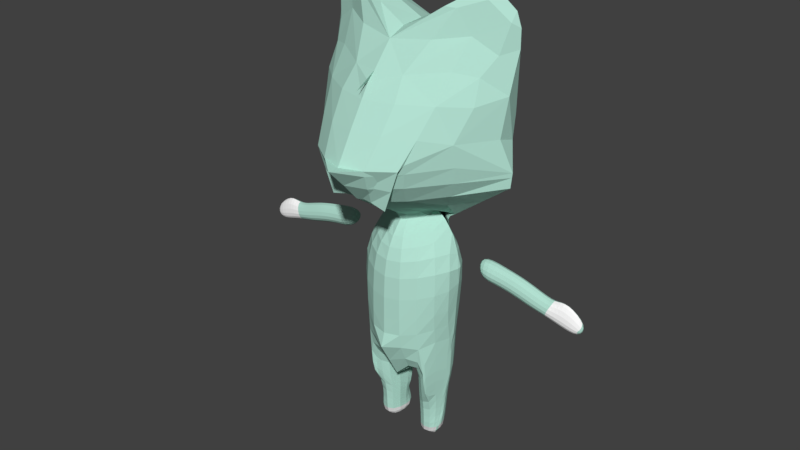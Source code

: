 # Source: cat_model.blend  (saved by Blender 2.78.0; exported with 4.5.12 LTS)
import bpy
from mathutils import Matrix  # noqa: F401  (used for matrix-valued properties, if any)

bpy.ops.wm.read_factory_settings(use_empty=True)
scene = bpy.context.scene
scene.name = 'Scene'

# ---- collections
col_collection_1 = bpy.data.collections.new('Collection 1'); scene.collection.children.link(col_collection_1)

# ---- materials (node trees are filled in below, after node groups)
mat_material_002 = bpy.data.materials.new('Material.002')
mat_material_002.alpha_threshold = 0.0
mat_material_002.use_transparent_shadow = False
mat_material_002.diffuse_color = (0.4564, 0.7605, 0.6514, 1.0)
mat_material_002.roughness = 0.5
mat_material_003 = bpy.data.materials.new('Material.003')
mat_material_003.alpha_threshold = 0.0
mat_material_003.use_transparent_shadow = False
mat_material_003.diffuse_color = (1.0, 1.0, 1.0, 1.0)
mat_material_003.roughness = 0.5
mat_material_004 = bpy.data.materials.new('Material.004')
mat_material_004.alpha_threshold = 0.0
mat_material_004.use_transparent_shadow = False
mat_material_004.diffuse_color = (0.4564, 0.7605, 0.6514, 1.0)
mat_material_004.roughness = 0.5
mat_material_001 = bpy.data.materials.new('Material.001')
mat_material_001.alpha_threshold = 0.0
mat_material_001.use_transparent_shadow = False
mat_material_001.diffuse_color = (0.4564, 0.7605, 0.6514, 1.0)
mat_material_001.roughness = 0.5
mat_material_005 = bpy.data.materials.new('Material.005')
mat_material_005.alpha_threshold = 0.0
mat_material_005.use_transparent_shadow = False
mat_material_005.roughness = 0.5

# ---- material node trees

# ---- world
world_world = bpy.data.worlds.new('World'); scene.world = world_world
world_world.color = (0.05088, 0.05088, 0.05088)
world_world.use_sun_shadow = False
world_world.sun_shadow_jitter_overblur = 0.0
world_world.cycles.sampling_method = 'MANUAL'

# ---- meshes
me_plane_002 = bpy.data.meshes.new('Plane.002')
me_plane_002.from_pydata([(0.6665, -1.56, 0.008908), (0.809, -1.788, 0.171), (0.7515, -1.786, -0.1424), (0.7859, -1.901, 0.01795), (1.092, -1.64, 0.01061), (1.291, -1.679, 0.01189), (0.9832, -1.809, 0.1344), (0.9407, -1.807, -0.1085), (0.9661, -1.921, 0.0173), (1.183, -1.848, 0.1329), (1.141, -1.845, -0.1084), (1.166, -1.957, 0.01624), (1.467, -1.743, 0.01091), (1.364, -1.903, 0.1294), (1.323, -1.901, -0.1038), (1.347, -2.011, 0.01727), (1.634, -1.803, 0.01129), (1.537, -1.953, 0.1229), (1.5, -1.951, -0.09766), (1.522, -2.027, 0.01723), (1.73, -1.682, 0.01243), (1.694, -2.013, 0.1034), (1.664, -2.012, -0.07921), (1.682, -2.071, 0.0171), (1.967, -1.934, 0.0004628), (1.931, -2.072, 0.08812), (1.908, -2.072, -0.0647), (1.823, -2.118, 0.004138)], [], [(3, 2, 7, 8), (0, 1, 6, 4), (1, 3, 8, 6), (2, 0, 4, 7), (6, 8, 11, 9), (8, 7, 10, 11), (7, 4, 5, 10), (4, 6, 9, 5), (9, 11, 15, 13), (11, 10, 14, 15), (10, 5, 12, 14), (5, 9, 13, 12), (15, 14, 18, 19), (14, 12, 16, 18), (12, 13, 17, 16), (13, 15, 19, 17), (18, 16, 20, 22), (16, 17, 21, 20), (17, 19, 23, 21), (19, 18, 22, 23), (21, 23, 27, 25), (23, 22, 26, 27), (22, 20, 24, 26), (20, 21, 25, 24), (26, 24, 25, 27), (1, 0, 2, 3)])
me_plane_002.polygons.foreach_set('material_index', [0, 0, 0, 0, 0, 0, 0, 0, 0, 0, 0, 0, 0, 0, 0, 0, 2, 1, 1, 2, 1, 2, 2, 1, 2, 0])
me_plane_002.materials.append(mat_material_002)
me_plane_002.materials.append(mat_material_003)
me_plane_002.materials.append(mat_material_004)
me_plane_002.use_remesh_preserve_volume = False
me_plane_002.use_remesh_preserve_attributes = False
me_plane_002.use_mirror_vertex_groups = False
me_plane_002.update()
me_plane = bpy.data.meshes.new('Plane')
me_plane.from_pydata([(0.0, -0.9656, 1.048), (0.4662, -0.6, 0.8632), (0.0, -0.9343, 0.8665), (0.3058, -1.029, 0.8474), (0.0, -0.6034, 1.226), (0.3058, -1.029, 0.8466), (0.4662, -0.6, 0.8624), (0.0, -0.6034, 1.225), (1.045, -0.8876, -0.000784), (1.045, -0.8876, -1.662e-08), (1.071, -0.6555, -1.874e-08), (0.0, -1.387, 0.2196), (0.2318, -1.346, -0.000784), (0.2351, -1.348, 0.00545), (0.0, 0.01848, 0.8475), (0.68, -0.07329, 0.5932), (0.0, 0.01848, 0.8467), (0.0, 0.1534, 0.6061), (1.177, -0.07079, -0.001683), (0.6652, 0.5833, -0.08441), (0.0, 0.1224, 1.226e-07), (1.149, 0.5511, -0.0007839), (0.98, 1.492, -0.001761), (0.6944, -0.79, -0.4228), (0.0, -0.07003, -0.6544), (0.6938, 0.6648, -0.5843), (0.7649, -0.0991, -0.8013), (0.4304, -1.2, -0.3721), (0.0, -1.388, -0.2009), (0.4296, -1.346, -0.01716), (0.0, -0.8573, -0.7041), (0.1566, -0.7629, -0.683), (0.0, -1.192, 0.6145), (0.0, -1.102, -0.6506), (0.1173, -1.367, 0.1082), (0.1258, -1.37, -0.1156), (0.0, -1.474, 0.3813), (0.3238, -1.398, -0.001562), (0.0, -1.474, -0.3552), (0.3238, -1.398, -0.002968), (0.1159, -1.436, 0.1899), (0.1159, -1.436, -0.1791), (0.0, -1.664, 0.4647), (0.4308, -1.571, -0.003105), (0.0, -1.658, -0.4528), (0.4308, -1.571, -0.004823), (0.2712, -1.618, 0.3762), (0.2042, -1.616, -0.2219), (0.0, -1.908, 0.5603), (0.5733, -1.799, 0.1431), (0.0, -1.908, -0.4568), (0.5158, -1.797, -0.1274), (0.3325, -1.853, 0.421), (0.2649, -1.852, -0.3266), (0.0, -2.469, 0.5603), (0.5259, -2.359, 0.1406), (0.0, -2.469, -0.4568), (0.4571, -2.359, -0.1242), (0.3325, -2.414, 0.421), (0.2638, -2.414, -0.3251), (0.0, -2.716, 0.5567), (0.4828, -2.605, -0.004036), (0.0, -2.716, -0.3388), (0.4828, -2.605, -0.006095), (0.3325, -2.66, 0.4218), (0.2638, -2.66, -0.3243), (0.5502, -1.912, 0.005077), (1.056, -1.689, -0.00226), (0.9476, -1.858, 0.1065), (0.9051, -1.856, -0.09351), (0.9305, -1.941, 0.004426), (1.056, -1.689, -0.00226), (0.9476, -1.858, 0.1065), (0.9051, -1.856, -0.09351), (0.9305, -1.941, 0.004426), (0.3628, -2.943, 0.2573), (0.4309, -2.918, 0.06434), (0.1417, -3.117, -0.08081), (0.4309, -2.918, 0.06341), (0.0, -3.142, 0.3185), (0.0, -3.142, 0.3185), (0.1814, -2.922, 0.2878), (0.1418, -3.117, -0.07976), (0.3178, -3.08, 0.4003), (0.0, -2.934, 0.3183), (0.4681, -3.024, -0.02546), (0.2491, -3.08, -0.3458), (0.4681, -3.024, -0.02752), (0.4162, -3.322, 0.04198), (0.3481, -3.347, 0.2359), (0.4162, -3.322, 0.04291), (0.127, -3.521, -0.1022), (0.1667, -3.326, 0.2664), (0.1271, -3.521, -0.1012), (0.3147, -3.286, 0.3209), (0.4256, -3.245, 0.006707), (0.264, -3.286, -0.2296), (0.4256, -3.245, 0.005188), (0.3873, -3.415, 0.05647), (0.3371, -3.433, 0.1995), (0.3873, -3.415, 0.05716), (0.1739, -3.561, -0.04994), (0.1568, -3.417, 0.222), (0.1275, -3.561, -0.04917), (0.2641, -3.533, -0.1951), (0.4057, -3.497, 0.01075), (0.3722, -3.646, 0.0557), (0.3281, -3.662, 0.1811), (0.3722, -3.646, 0.05631), (0.1851, -3.659, -0.09582), (0.1644, -3.648, 0.2008), (0.1387, -3.775, -0.0369), (0.2631, -3.748, -0.1935), (0.4048, -3.75, 0.05831), (0.3703, -3.768, 0.1138), (0.3272, -3.778, 0.1827), (0.3703, -3.768, 0.1144), (0.15, -3.776, -0.1447), (0.1634, -3.765, 0.2024), (0.1378, -3.776, -0.03533), (0.2506, -3.88, -0.1535), (0.3596, -3.829, -0.006359), (0.3402, -3.875, 0.09199), (0.3037, -3.889, 0.1582), (0.3402, -3.875, 0.09249), (0.151, -3.887, -0.07342), (0.16, -3.877, 0.1745), (0.1425, -3.833, -0.02244)], [(9, 8), (8, 5), (12, 5), (13, 12), (4, 14), (12, 27), (74, 70), (69, 73), (67, 71), (68, 72), (31, 23)], [(0, 3, 1, 4), (20, 17, 22), (19, 15, 18), (1, 6, 7, 4), (2, 7, 6, 5), (3, 9, 10, 1), (23, 8, 29), (29, 27, 23), (3, 0, 32, 11, 34, 13), (3, 13, 29, 9), (23, 10, 8), (16, 15, 19, 17, 14), (7, 6, 15, 16), (15, 6, 1, 10, 18), (19, 22, 17), (18, 10, 23), (19, 18, 21, 22), (31, 27, 33, 30), (27, 31, 26, 23), (26, 31, 30, 25), (24, 25, 30), (13, 34, 40, 37), (28, 35, 41, 38), (35, 29, 39, 41), (34, 11, 36, 40), (38, 41, 47, 44), (41, 39, 45, 47), (40, 36, 42, 46), (37, 40, 46, 43), (46, 42, 48, 52), (43, 46, 52, 49), (44, 47, 53, 50), (47, 45, 51, 53), (50, 53, 59, 56), (53, 51, 57, 59), (52, 48, 54, 58), (49, 52, 58, 55), (58, 54, 60, 64), (55, 58, 64, 61), (56, 59, 65, 62), (59, 57, 63, 65), (51, 66, 49, 55, 57), (61, 63, 57, 55), (60, 65, 77, 79), (81, 82, 93, 92), (65, 60, 62), (49, 66, 51, 45, 43), (61, 64, 83, 85), (84, 60, 65, 82, 81), (64, 60, 79, 75), (63, 61, 76, 78), (78, 76, 90, 88), (92, 93, 103, 102), (82, 77, 91, 93), (75, 79, 80, 84, 81), (90, 85, 95, 100), (87, 88, 98, 97), (89, 92, 102, 99), (63, 78, 88, 87), (64, 75, 89, 83), (75, 81, 92, 89), (65, 63, 87, 86), (76, 61, 85, 90), (77, 65, 86, 91), (100, 99, 107, 108), (98, 100, 108, 106), (95, 94, 99, 100), (101, 96, 104, 109), (85, 83, 94, 95), (91, 86, 96, 101), (93, 91, 101, 103), (86, 87, 97, 96), (83, 89, 99, 94), (88, 90, 100, 98), (105, 106, 114, 113), (110, 111, 119, 118), (107, 110, 118, 115), (99, 102, 110, 107), (96, 97, 105, 104), (102, 103, 111, 110), (97, 98, 106, 105), (103, 101, 109, 111), (112, 113, 121, 120), (116, 115, 123, 124), (114, 116, 124, 122), (111, 109, 117, 119), (109, 104, 112, 117), (106, 108, 116, 114), (108, 107, 115, 116), (104, 105, 113, 112), (120, 121, 122, 125), (124, 123, 125, 122), (125, 123, 126, 127), (115, 118, 126, 123), (118, 119, 127, 126), (113, 114, 122, 121), (119, 117, 125, 127), (117, 112, 120, 125), (29, 35, 28, 33, 27), (24, 20, 22, 25), (22, 21, 18, 23, 26, 25)])
me_plane.polygons.foreach_set('material_index', [0, 0, 0, 0, 0, 0, 0, 0, 0, 0, 0, 0, 0, 0, 0, 0, 0, 0, 0, 0, 0, 0, 0, 0, 0, 0, 0, 0, 0, 0, 0, 0, 0, 0, 0, 0, 0, 0, 0, 0, 0, 0, 0, 0, 0, 0, 0, 0, 0, 0, 0, 0, 0, 0, 0, 0, 0, 0, 0, 0, 0, 0, 0, 0, 0, 0, 0, 0, 0, 0, 0, 0, 0, 0, 0, 0, 0, 0, 0, 0, 0, 0, 1, 1, 0, 0, 0, 0, 0, 0, 1, 1, 1, 1, 1, 1, 1, 1, 0, 0, 0])
_ca = me_plane.color_attributes.new('Col', 'BYTE_COLOR', 'CORNER')
_ca.data.foreach_set('color', [1.0, 1.0, 1.0, 1.0, 1.0, 1.0, 1.0, 1.0, 1.0, 1.0, 1.0, 1.0, 1.0, 1.0, 1.0, 1.0, 1.0, 1.0, 1.0, 1.0, 1.0, 1.0, 1.0, 1.0, 1.0, 1.0, 1.0, 1.0, 1.0, 1.0, 1.0, 1.0, 1.0, 1.0, 1.0, 1.0, 1.0, 1.0, 1.0, 1.0, 1.0, 1.0, 1.0, 1.0, 1.0, 1.0, 1.0, 1.0, 1.0, 1.0, 1.0, 1.0, 1.0, 1.0, 1.0, 1.0, 1.0, 1.0, 1.0, 1.0, 1.0, 1.0, 1.0, 1.0, 1.0, 1.0, 1.0, 1.0, 1.0, 1.0, 1.0, 1.0, 1.0, 1.0, 1.0, 1.0, 1.0, 1.0, 1.0, 1.0, 1.0, 1.0, 1.0, 1.0, 1.0, 1.0, 1.0, 1.0, 1.0, 1.0, 1.0, 1.0, 1.0, 1.0, 1.0, 1.0, 1.0, 1.0, 1.0, 1.0, 1.0, 1.0, 1.0, 1.0, 1.0, 1.0, 1.0, 1.0, 1.0, 1.0, 1.0, 1.0, 1.0, 1.0, 1.0, 1.0, 1.0, 1.0, 1.0, 1.0, 1.0, 1.0, 1.0, 1.0, 1.0, 1.0, 1.0, 1.0, 1.0, 1.0, 1.0, 1.0, 1.0, 1.0, 1.0, 1.0, 1.0, 1.0, 1.0, 1.0, 1.0, 1.0, 1.0, 1.0, 1.0, 1.0, 1.0, 1.0, 1.0, 1.0, 1.0, 1.0, 1.0, 1.0, 1.0, 1.0, 1.0, 1.0, 1.0, 1.0, 1.0, 1.0, 1.0, 1.0, 1.0, 1.0, 1.0, 1.0, 1.0, 1.0, 1.0, 1.0, 1.0, 1.0, 1.0, 1.0, 1.0, 1.0, 1.0, 1.0, 1.0, 1.0, 1.0, 1.0, 1.0, 1.0, 1.0, 1.0, 1.0, 1.0, 1.0, 1.0, 1.0, 1.0, 1.0, 1.0, 1.0, 1.0, 1.0, 1.0, 1.0, 1.0, 1.0, 1.0, 1.0, 1.0, 1.0, 1.0, 1.0, 1.0, 1.0, 1.0, 1.0, 1.0, 1.0, 1.0, 1.0, 1.0, 1.0, 1.0, 1.0, 1.0, 1.0, 1.0, 1.0, 1.0, 1.0, 1.0, 1.0, 1.0, 1.0, 1.0, 1.0, 1.0, 1.0, 1.0, 1.0, 1.0, 1.0, 1.0, 1.0, 1.0, 1.0, 1.0, 1.0, 1.0, 1.0, 1.0, 1.0, 1.0, 1.0, 1.0, 1.0, 1.0, 1.0, 1.0, 1.0, 1.0, 1.0, 1.0, 1.0, 1.0, 1.0, 1.0, 1.0, 1.0, 1.0, 1.0, 1.0, 1.0, 1.0, 1.0, 1.0, 1.0, 1.0, 1.0, 1.0, 1.0, 1.0, 1.0, 1.0, 1.0, 1.0, 1.0, 1.0, 1.0, 1.0, 1.0, 1.0, 1.0, 1.0, 1.0, 1.0, 1.0, 1.0, 1.0, 1.0, 1.0, 1.0, 1.0, 1.0, 1.0, 1.0, 1.0, 1.0, 1.0, 1.0, 1.0, 1.0, 1.0, 1.0, 1.0, 1.0, 1.0, 1.0, 1.0, 1.0, 1.0, 1.0, 1.0, 1.0, 1.0, 1.0, 1.0, 1.0, 1.0, 1.0, 1.0, 1.0, 1.0, 1.0, 1.0, 1.0, 1.0, 1.0, 1.0, 1.0, 1.0, 1.0, 1.0, 1.0, 1.0, 1.0, 1.0, 1.0, 1.0, 1.0, 1.0, 1.0, 1.0, 1.0, 1.0, 1.0, 1.0, 1.0, 1.0, 1.0, 1.0, 1.0, 1.0, 1.0, 1.0, 1.0, 1.0, 1.0, 1.0, 1.0, 1.0, 1.0, 1.0, 1.0, 1.0, 1.0, 1.0, 1.0, 1.0, 1.0, 1.0, 1.0, 1.0, 1.0, 1.0, 1.0, 1.0, 1.0, 1.0, 1.0, 1.0, 1.0, 1.0, 1.0, 1.0, 1.0, 1.0, 1.0, 1.0, 1.0, 1.0, 1.0, 1.0, 1.0, 1.0, 1.0, 1.0, 1.0, 1.0, 1.0, 1.0, 1.0, 1.0, 1.0, 1.0, 1.0, 1.0, 1.0, 1.0, 1.0, 1.0, 1.0, 1.0, 1.0, 1.0, 1.0, 1.0, 1.0, 1.0, 1.0, 1.0, 1.0, 1.0, 1.0, 1.0, 1.0, 1.0, 1.0, 1.0, 1.0, 1.0, 1.0, 1.0, 1.0, 1.0, 1.0, 1.0, 1.0, 1.0, 1.0, 1.0, 1.0, 1.0, 1.0, 1.0, 1.0, 1.0, 1.0, 1.0, 1.0, 1.0, 1.0, 1.0, 1.0, 1.0, 1.0, 1.0, 1.0, 1.0, 1.0, 1.0, 1.0, 1.0, 1.0, 1.0, 1.0, 1.0, 1.0, 1.0, 1.0, 1.0, 1.0, 1.0, 1.0, 1.0, 1.0, 1.0, 1.0, 1.0, 1.0, 1.0, 1.0, 1.0, 1.0, 1.0, 1.0, 1.0, 1.0, 1.0, 1.0, 1.0, 1.0, 1.0, 1.0, 1.0, 1.0, 1.0, 1.0, 1.0, 1.0, 1.0, 1.0, 1.0, 1.0, 1.0, 1.0, 1.0, 1.0, 1.0, 1.0, 1.0, 1.0, 1.0, 1.0, 1.0, 1.0, 1.0, 1.0, 1.0, 1.0, 1.0, 1.0, 1.0, 1.0, 1.0, 1.0, 1.0, 1.0, 1.0, 1.0, 1.0, 1.0, 1.0, 1.0, 1.0, 1.0, 1.0, 1.0, 1.0, 1.0, 1.0, 1.0, 1.0, 1.0, 1.0, 1.0, 1.0, 1.0, 1.0, 1.0, 1.0, 1.0, 1.0, 1.0, 1.0, 1.0, 1.0, 1.0, 1.0, 1.0, 1.0, 1.0, 1.0, 1.0, 1.0, 1.0, 1.0, 1.0, 1.0, 1.0, 1.0, 1.0, 1.0, 1.0, 1.0, 1.0, 1.0, 1.0, 1.0, 1.0, 1.0, 1.0, 1.0, 1.0, 1.0, 1.0, 1.0, 1.0, 1.0, 1.0, 1.0, 1.0, 1.0, 1.0, 1.0, 1.0, 1.0, 1.0, 1.0, 1.0, 1.0, 1.0, 1.0, 1.0, 1.0, 1.0, 1.0, 1.0, 1.0, 1.0, 1.0, 1.0, 1.0, 1.0, 1.0, 1.0, 1.0, 1.0, 1.0, 1.0, 1.0, 1.0, 1.0, 1.0, 1.0, 1.0, 1.0, 1.0, 1.0, 1.0, 1.0, 1.0, 1.0, 1.0, 1.0, 1.0, 1.0, 1.0, 1.0, 1.0, 1.0, 1.0, 1.0, 1.0, 1.0, 1.0, 1.0, 1.0, 1.0, 1.0, 1.0, 1.0, 1.0, 1.0, 1.0, 1.0, 1.0, 1.0, 1.0, 1.0, 1.0, 1.0, 1.0, 1.0, 1.0, 1.0, 1.0, 1.0, 1.0, 1.0, 1.0, 1.0, 1.0, 1.0, 1.0, 1.0, 1.0, 1.0, 1.0, 1.0, 1.0, 1.0, 1.0, 1.0, 1.0, 1.0, 1.0, 1.0, 1.0, 1.0, 1.0, 1.0, 1.0, 1.0, 1.0, 1.0, 1.0, 1.0, 1.0, 1.0, 1.0, 1.0, 1.0, 1.0, 1.0, 1.0, 1.0, 1.0, 1.0, 1.0, 1.0, 1.0, 1.0, 1.0, 1.0, 1.0, 1.0, 1.0, 1.0, 1.0, 1.0, 1.0, 1.0, 1.0, 1.0, 1.0, 1.0, 1.0, 1.0, 1.0, 1.0, 1.0, 1.0, 1.0, 1.0, 1.0, 1.0, 1.0, 1.0, 1.0, 1.0, 1.0, 1.0, 1.0, 1.0, 1.0, 1.0, 1.0, 1.0, 1.0, 1.0, 1.0, 1.0, 1.0, 1.0, 1.0, 1.0, 1.0, 1.0, 1.0, 1.0, 1.0, 1.0, 1.0, 1.0, 1.0, 1.0, 1.0, 1.0, 1.0, 1.0, 1.0, 1.0, 1.0, 1.0, 1.0, 1.0, 1.0, 1.0, 1.0, 1.0, 1.0, 1.0, 1.0, 1.0, 1.0, 1.0, 1.0, 1.0, 1.0, 1.0, 1.0, 1.0, 1.0, 1.0, 1.0, 1.0, 1.0, 1.0, 1.0, 1.0, 1.0, 1.0, 1.0, 1.0, 1.0, 1.0, 1.0, 1.0, 1.0, 1.0, 1.0, 1.0, 1.0, 1.0, 1.0, 1.0, 1.0, 1.0, 1.0, 1.0, 1.0, 1.0, 1.0, 1.0, 1.0, 1.0, 1.0, 1.0, 1.0, 1.0, 1.0, 1.0, 1.0, 1.0, 1.0, 1.0, 1.0, 1.0, 1.0, 1.0, 1.0, 1.0, 1.0, 1.0, 1.0, 1.0, 1.0, 1.0, 1.0, 1.0, 1.0, 1.0, 1.0, 1.0, 1.0, 1.0, 1.0, 1.0, 1.0, 1.0, 1.0, 1.0, 1.0, 1.0, 1.0, 1.0, 1.0, 1.0, 1.0, 1.0, 1.0, 1.0, 1.0, 1.0, 1.0, 1.0, 1.0, 1.0, 1.0, 1.0, 1.0, 1.0, 1.0, 1.0, 1.0, 1.0, 1.0, 1.0, 1.0, 1.0, 1.0, 1.0, 1.0, 1.0, 1.0, 1.0, 1.0, 1.0, 1.0, 1.0, 1.0, 1.0, 1.0, 1.0, 1.0, 1.0, 1.0, 1.0, 1.0, 1.0, 1.0, 1.0, 1.0, 1.0, 1.0, 1.0, 1.0, 1.0, 1.0, 1.0, 1.0, 1.0, 1.0, 1.0, 1.0, 1.0, 1.0, 1.0, 1.0, 1.0, 1.0, 1.0, 1.0, 1.0, 1.0, 1.0, 1.0, 1.0, 1.0, 1.0, 1.0, 1.0, 1.0, 1.0, 1.0, 1.0, 1.0, 1.0, 1.0, 1.0, 1.0, 1.0, 1.0, 1.0, 1.0, 1.0, 1.0, 1.0, 1.0, 1.0, 1.0, 1.0, 1.0, 1.0, 1.0, 1.0, 1.0, 1.0, 1.0, 1.0, 1.0, 1.0, 1.0, 1.0, 1.0, 1.0, 1.0, 1.0, 1.0, 1.0, 1.0, 1.0, 1.0, 1.0, 1.0, 1.0, 1.0, 1.0, 1.0, 1.0, 1.0, 1.0, 1.0, 1.0, 1.0, 1.0, 1.0, 1.0, 1.0, 1.0, 1.0, 1.0, 1.0, 1.0, 1.0, 1.0, 1.0, 1.0, 1.0, 1.0, 1.0, 1.0, 1.0, 1.0, 1.0, 1.0, 1.0, 1.0, 1.0, 1.0, 1.0, 1.0, 1.0, 1.0, 1.0, 1.0, 1.0, 1.0, 1.0, 1.0, 1.0, 1.0, 1.0, 1.0, 1.0, 1.0, 1.0, 1.0, 1.0, 1.0, 1.0, 1.0, 1.0, 1.0, 1.0, 1.0, 1.0, 1.0, 1.0, 1.0, 1.0, 1.0, 1.0, 1.0, 1.0, 1.0, 1.0, 1.0, 1.0, 1.0, 1.0, 1.0, 1.0, 1.0, 1.0, 1.0, 1.0, 1.0, 1.0, 1.0, 1.0, 1.0, 1.0, 1.0, 1.0, 1.0, 1.0, 1.0, 1.0, 1.0, 1.0, 1.0, 1.0, 1.0, 1.0, 1.0, 1.0, 1.0, 1.0, 1.0, 1.0, 1.0, 1.0, 1.0, 1.0, 1.0, 1.0, 1.0, 1.0, 1.0, 1.0, 1.0, 1.0, 1.0, 1.0, 1.0, 1.0, 1.0, 1.0, 1.0, 1.0, 1.0, 1.0, 1.0, 1.0, 1.0, 1.0, 1.0, 1.0, 1.0, 1.0, 1.0, 1.0, 1.0, 1.0, 1.0, 1.0, 1.0, 1.0, 1.0, 1.0, 1.0, 1.0, 1.0, 1.0, 1.0, 1.0, 1.0, 1.0, 1.0, 1.0, 1.0, 1.0, 1.0, 1.0, 1.0, 1.0, 1.0, 1.0, 1.0, 1.0, 1.0, 1.0, 1.0, 1.0, 1.0, 1.0, 1.0, 1.0, 1.0, 1.0, 1.0, 1.0, 1.0, 1.0, 1.0, 1.0, 1.0, 1.0, 1.0, 1.0, 1.0, 1.0, 1.0, 1.0, 1.0, 1.0, 1.0, 1.0, 1.0, 1.0, 1.0, 1.0, 1.0, 1.0, 1.0, 1.0, 1.0, 1.0, 1.0, 1.0, 1.0, 1.0, 1.0, 1.0, 1.0, 1.0, 1.0, 1.0, 1.0, 1.0, 1.0, 1.0, 1.0, 1.0, 1.0, 1.0, 1.0, 1.0, 1.0, 1.0, 1.0, 1.0, 1.0, 1.0, 1.0, 1.0, 1.0, 1.0, 1.0, 1.0, 1.0, 1.0, 1.0, 1.0, 1.0, 1.0, 1.0, 1.0, 1.0, 1.0, 1.0, 1.0, 1.0, 1.0, 1.0, 1.0, 1.0, 1.0, 1.0, 1.0, 1.0, 1.0, 1.0, 1.0, 1.0, 1.0, 1.0, 1.0, 1.0, 1.0, 1.0, 1.0, 1.0, 1.0, 1.0, 1.0, 1.0, 1.0, 1.0, 1.0, 1.0, 1.0, 1.0, 1.0, 1.0, 1.0, 1.0, 1.0, 1.0, 1.0, 1.0, 1.0, 1.0, 1.0, 1.0, 1.0, 1.0, 1.0, 1.0, 1.0, 1.0, 1.0, 1.0, 1.0, 1.0, 1.0, 1.0, 1.0, 1.0, 1.0, 1.0, 1.0, 1.0, 1.0, 1.0, 1.0, 1.0, 1.0, 1.0, 1.0, 1.0, 1.0, 1.0, 1.0, 1.0, 1.0, 1.0, 1.0, 1.0, 1.0, 1.0, 1.0, 1.0, 1.0, 1.0, 1.0, 1.0, 1.0, 1.0, 1.0, 1.0, 1.0, 1.0, 1.0, 1.0, 1.0, 1.0, 1.0, 1.0, 1.0, 1.0, 1.0, 1.0, 1.0, 1.0, 1.0, 1.0, 1.0, 1.0, 1.0, 1.0, 1.0, 1.0, 1.0, 1.0, 1.0, 1.0, 1.0, 1.0, 1.0, 1.0, 1.0, 1.0, 1.0, 1.0, 1.0, 1.0, 1.0, 1.0, 1.0, 1.0, 1.0, 1.0, 1.0, 1.0, 1.0, 1.0, 1.0, 1.0, 1.0, 1.0, 1.0, 1.0, 1.0, 1.0, 1.0, 1.0, 1.0, 1.0, 1.0, 1.0, 1.0, 1.0, 1.0, 1.0, 1.0, 1.0, 1.0, 1.0, 1.0, 1.0, 1.0, 1.0, 1.0, 1.0, 1.0, 1.0, 1.0, 1.0, 1.0, 1.0, 1.0, 1.0, 1.0, 1.0, 1.0, 1.0, 1.0, 1.0, 1.0, 1.0, 1.0, 1.0, 1.0, 1.0, 1.0, 1.0, 1.0, 1.0, 1.0, 1.0, 1.0, 1.0, 1.0, 1.0, 1.0, 1.0, 1.0, 1.0, 1.0, 1.0, 1.0, 1.0, 1.0, 1.0, 1.0, 1.0, 1.0, 1.0, 1.0, 1.0, 1.0, 1.0, 1.0, 1.0, 1.0, 1.0, 1.0, 1.0, 1.0, 1.0, 1.0, 1.0, 1.0, 1.0, 1.0, 1.0, 1.0, 1.0, 1.0, 1.0, 1.0, 1.0, 1.0, 1.0, 1.0, 1.0, 1.0, 1.0, 1.0, 1.0, 1.0, 1.0, 1.0, 1.0, 1.0, 1.0, 1.0, 1.0, 1.0, 1.0, 1.0, 1.0, 1.0, 1.0, 1.0, 1.0, 1.0, 1.0, 1.0, 1.0, 1.0, 1.0, 1.0, 1.0, 1.0, 1.0, 1.0, 1.0, 1.0, 1.0, 1.0, 1.0, 1.0, 1.0, 1.0, 1.0, 1.0, 1.0, 1.0, 1.0, 1.0, 1.0, 1.0, 1.0, 1.0, 1.0, 1.0, 1.0, 1.0, 1.0, 1.0, 1.0, 1.0, 1.0, 1.0, 1.0, 1.0, 1.0, 1.0, 1.0, 1.0, 1.0, 1.0, 1.0, 1.0, 1.0, 1.0, 1.0, 1.0, 1.0, 1.0, 1.0, 1.0, 1.0, 1.0, 1.0, 1.0, 1.0, 1.0, 1.0, 1.0, 1.0, 1.0, 1.0, 1.0, 1.0, 1.0, 1.0, 1.0, 1.0, 1.0, 1.0, 1.0, 1.0, 1.0, 1.0, 1.0, 1.0, 1.0, 1.0, 1.0, 1.0, 1.0, 1.0, 1.0, 1.0, 1.0, 1.0, 1.0, 1.0, 1.0, 1.0, 1.0, 1.0, 1.0, 1.0, 1.0, 1.0, 1.0, 1.0, 1.0, 1.0, 1.0, 1.0, 1.0, 1.0, 1.0, 1.0, 1.0, 1.0, 1.0, 1.0, 1.0, 1.0, 1.0, 1.0, 1.0, 1.0, 1.0, 1.0, 1.0, 1.0, 1.0, 1.0])
me_plane.materials.append(mat_material_001)
me_plane.materials.append(mat_material_005)
me_plane.use_remesh_preserve_volume = False
me_plane.use_remesh_preserve_attributes = False
me_plane.use_mirror_vertex_groups = False
me_plane.update()

# ---- objects
ob_plane_002 = bpy.data.objects.new('Plane.002', me_plane_002)
ob_plane = bpy.data.objects.new('Plane', me_plane)

# ---- transforms, parenting, visibility, modifiers, constraints
ob_plane_002.location = (-0.0006046, -0.005678, 3.051)
ob_plane_002.rotation_euler = (1.571, 0.0, 0.0)
ob_plane_002.lineart.crease_threshold = 0.0
_m = ob_plane_002.modifiers.new('Mirror', 'MIRROR')
_m.use_clip = True
_m = ob_plane_002.modifiers.new('Subsurf', 'SUBSURF')
_m.uv_smooth = 'PRESERVE_CORNERS'
_m.quality = 2
_m.show_only_control_edges = False
ob_plane.location = (-0.0006046, -0.005678, 3.051)
ob_plane.rotation_euler = (1.571, 0.0, 0.0)
ob_plane.lineart.crease_threshold = 0.0
_m = ob_plane.modifiers.new('Mirror', 'MIRROR')
_m.use_clip = True
_m = ob_plane.modifiers.new('Subsurf', 'SUBSURF')
_m.uv_smooth = 'PRESERVE_CORNERS'
_m.quality = 1
_m.render_levels = 1

# ---- collection membership
col_collection_1.objects.link(ob_plane_002)
col_collection_1.objects.link(ob_plane)

# ---- scene / render settings (as saved in the file)
scene.frame_start = 1; scene.frame_end = 250; scene.frame_set(0)
scene.render.engine = 'BLENDER_EEVEE_NEXT'
scene.render.resolution_percentage = 50
scene.render.dither_intensity = 0.0
scene.cycles.use_denoising = False
scene.cycles.samples = 128
scene.cycles.sampling_pattern = 'TABULATED_SOBOL'
scene.cycles.light_sampling_threshold = 0.0
scene.cycles.use_adaptive_sampling = False
scene.cycles.use_light_tree = False
scene.cycles.blur_glossy = 0.0
scene.cycles.sample_clamp_indirect = 0.0
scene.view_settings.view_transform = 'Standard'
bpy.context.view_layer.update()

# ---- added for rendering (the .blend has no active camera and no usable light): camera, sun
cam_auto = bpy.data.cameras.new('AutoCamera')
cam_auto.lens = 50.0
cam_auto.sensor_width = 36.0
cam_auto.clip_end = 1000.0
ob_auto_camera = bpy.data.objects.new('AutoCamera', cam_auto)
scene.collection.objects.link(ob_auto_camera)
ob_auto_camera.location = (5.99416, -7.4707, 6.36082)
ob_auto_camera.rotation_euler = (1.09748, -7.21219e-08, 0.694738)
scene.camera = ob_auto_camera
light_auto_sun = bpy.data.lights.new('AutoSun', 'SUN')
light_auto_sun.energy = 3.0
light_auto_sun.angle = 0.0523599
ob_auto_sun = bpy.data.objects.new('AutoSun', light_auto_sun)
scene.collection.objects.link(ob_auto_sun)
ob_auto_sun.rotation_euler = (0.872665, 0.174533, 0.523599)
bpy.context.view_layer.update()
